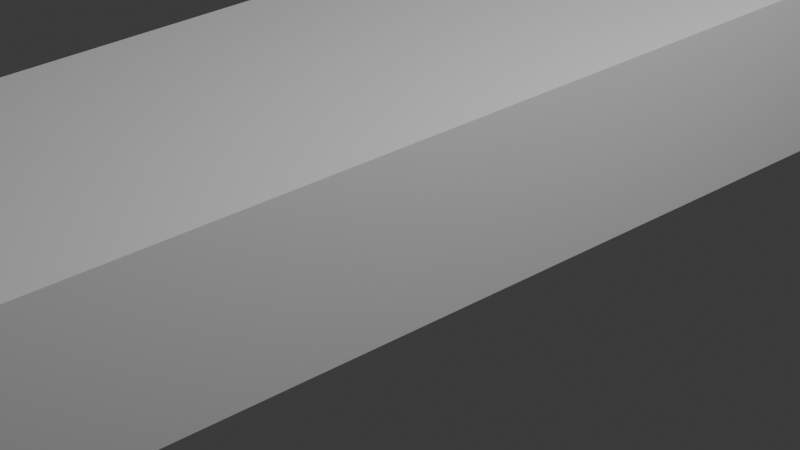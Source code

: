 # Source: FirstMapBetter.blend  (saved by Blender 4.0.36; exported with 4.5.12 LTS)
import bpy
from mathutils import Matrix  # noqa: F401  (used for matrix-valued properties, if any)

bpy.ops.wm.read_factory_settings(use_empty=True)
scene = bpy.context.scene
scene.name = 'Scene'

# ---- collections
col_collection = bpy.data.collections.new('Collection'); scene.collection.children.link(col_collection)

# ---- world
world_world = bpy.data.worlds.new('World'); scene.world = world_world
world_world.use_nodes = True; world_world.node_tree.nodes.clear()
_N = world_world.node_tree.nodes; _L = world_world.node_tree.links
n0 = _N.new('ShaderNodeOutputWorld'); n0.name = 'World Output'; n0.location = (300, 300)
n1 = _N.new('ShaderNodeBackground'); n1.name = 'Background'; n1.location = (10, 300)
n1.inputs[0].default_value = (0.05088, 0.05088, 0.05088, 1.0)
_L.new(n1.outputs[0], n0.inputs[0])
n0.is_active_output = True
world_world.color = (0.05088, 0.05088, 0.05088)
world_world.use_sun_shadow = False
world_world.sun_shadow_jitter_overblur = 0.0

# ---- cameras
cam_camera = bpy.data.cameras.new('Camera')
cam_camera.clip_end = 100.0
cam_camera.lens = 93.19
cam_camera.ortho_scale = 7.314

# ---- lights
light_light = bpy.data.lights.new('Light', 'POINT')
light_light.transmission_factor = 0.0
light_light.use_soft_falloff = False
light_light.energy = 1000.0
light_light.shadow_soft_size = 0.1
light_light.shadow_maximum_resolution = 0.006
light_light.use_absolute_resolution = True

# ---- meshes
me_cubo_004 = bpy.data.meshes.new('Cubo.004')
me_cubo_004.from_pydata([(-1.0, -1.0, 2.0), (-1.0, 0.9305, 3.0), (-1.0, 28.0, 2.0), (-1.0, 28.0, 3.0), (1.0, -1.0, 2.0), (1.0, 0.9305, 3.0), (1.0, 28.0, 2.0), (1.0, 28.0, 3.0), (-1.0, -1.0, 3.0), (1.0, -1.0, 3.0), (-1.0, -1.0, 23.0), (-1.0, 0.9305, 23.0), (1.0, 0.9305, 23.0), (-1.0, 0.9305, 21.5), (1.0, 0.9305, 21.5), (1.0, -1.0, 23.0), (-1.0, 14.93, 23.0), (1.0, 14.93, 23.0), (-1.0, 14.93, 21.5), (1.0, 14.93, 21.5)], [], [(0, 8, 3, 2), (2, 3, 7, 6), (6, 7, 9, 4), (4, 9, 8, 0), (2, 6, 4, 0), (7, 3, 1, 5), (8, 9, 15, 10), (10, 15, 12, 11), (8, 10, 11, 1), (5, 12, 15, 9), (5, 1, 13, 14), (11, 12, 17, 16), (14, 13, 18, 19), (13, 11, 16, 18), (14, 19, 17, 12), (17, 19, 18, 16)])
_uv = me_cubo_004.uv_layers.new(name='Mapa UV')
_uv.uv.foreach_set('vector', [0.375, 0.0, 0.625, 0.0, 0.625, 0.25, 0.375, 0.25, 0.375, 0.25, 0.625, 0.25, 0.625, 0.5, 0.375, 0.5, 0.375, 0.5, 0.625, 0.5, 0.625, 0.75, 0.375, 0.75, 0.375, 0.75, 0.625, 0.75, 0.625, 1.0, 0.375, 1.0, 0.125, 0.5, 0.375, 0.5, 0.375, 0.75, 0.125, 0.75, 0.625, 0.5, 0.875, 0.5, 0.875, 0.75, 0.625, 0.75, 0.625, 1.0, 0.0, 0.0, 0.625, 0.75, 0.625, 1.0, 0.625, 1.0, 0.625, 0.75, 0.625, 0.75, 0.875, 0.75, 0.625, 1.0, 0.625, 1.0, 0.875, 0.75, 0.0, 0.0, 0.0, 0.0, 0.625, 0.75, 0.625, 0.75, 0.0, 0.0, 0.625, 0.75, 0.875, 0.75, 0.875, 0.75, 0.625, 0.75, 0.875, 0.75, 0.625, 0.75, 0.625, 0.75, 0.875, 0.75, 0.625, 0.75, 0.875, 0.75, 0.875, 0.75, 0.625, 0.75, 0.875, 0.75, 0.875, 0.75, 0.875, 0.75, 0.875, 0.75, 0.625, 0.75, 0.625, 0.75, 0.625, 0.75, 0.625, 0.75, 0.625, 0.75, 0.625, 0.75, 0.875, 0.75, 0.875, 0.75])
me_cubo_004.update()
me_cubo_005 = bpy.data.meshes.new('Cubo.005')
me_cubo_005.from_pydata([(-0.6, 0.9305, 3.0), (1.0, 0.9305, 3.0), (-0.6, -0.6, 3.0), (1.0, -0.6, 3.0), (-0.6, -0.6, 11.9), (-0.6, 0.9305, 11.9), (1.0, -0.6, 21.5), (1.0, 0.9305, 21.5), (-0.6, 0.9305, 21.5), (-0.6, -0.6, 21.5), (-0.6, -0.6, 12.9), (-0.6, 0.9305, 12.9), (-6.2, -0.6, 11.9), (-7.17, 0.9305, 11.9), (-6.2, -0.6, 12.9), (-7.17, 0.9305, 12.9), (-0.6, 0.9305, 12.9)], [], [(2, 0, 1, 3), (4, 5, 0, 2), (3, 1, 7, 6), (1, 0, 8, 7), (2, 3, 6, 9), (6, 7, 8, 9), (16, 10, 9, 8), (10, 16, 15, 14), (5, 4, 12, 13), (13, 15, 11, 5), (12, 14, 15, 13), (12, 4, 10, 14)])
_uv = me_cubo_005.uv_layers.new(name='Mapa UV')
_uv.uv.foreach_set('vector', [0.625, 1.0, 0.875, 0.75, 0.625, 0.75, 0.625, 0.75, 0.625, 1.0, 0.875, 0.75, 0.875, 0.75, 0.625, 1.0, 0.625, 0.75, 0.625, 0.75, 0.625, 0.75, 0.625, 0.75, 0.625, 0.75, 0.875, 0.75, 0.875, 0.75, 0.625, 0.75, 0.625, 1.0, 0.625, 0.75, 0.625, 0.75, 0.625, 1.0, 0.625, 0.75, 0.625, 0.75, 0.875, 0.75, 0.625, 1.0, 0.875, 0.75, 0.625, 1.0, 0.625, 1.0, 0.875, 0.75, 0.0, 0.0, 0.0, 0.0, 0.875, 0.75, 0.625, 1.0, 0.875, 0.75, 0.625, 1.0, 0.625, 1.0, 0.875, 0.75, 0.875, 0.75, 0.0, 0.0, 0.0, 0.0, 0.875, 0.75, 0.625, 1.0, 0.625, 1.0, 0.875, 0.75, 0.875, 0.75, 0.625, 1.0, 0.625, 1.0, 0.0, 0.0, 0.625, 1.0])
me_cubo_005.update()
me_cubo = bpy.data.meshes.new('Cubo')
me_cubo.from_pydata([(-0.3106, 0.0, -0.8881), (-0.3106, 0.0, 9.112), (-0.3106, 1.0, -0.8881), (-0.3106, 1.0, 9.112), (0.6894, 0.0, -0.8881), (0.6894, 0.0, 9.112), (0.6894, 1.0, -0.8881), (0.6894, 1.0, 9.112)], [], [(0, 1, 3, 2), (2, 3, 7, 6), (6, 7, 5, 4), (4, 5, 1, 0), (2, 6, 4, 0), (7, 3, 1, 5)])
_uv = me_cubo.uv_layers.new(name='Mapa UV')
_uv.uv.foreach_set('vector', [0.375, 0.0, 0.625, 0.0, 0.625, 0.25, 0.375, 0.25, 0.375, 0.25, 0.625, 0.25, 0.625, 0.5, 0.375, 0.5, 0.375, 0.5, 0.625, 0.5, 0.625, 0.75, 0.375, 0.75, 0.375, 0.75, 0.625, 0.75, 0.625, 1.0, 0.375, 1.0, 0.125, 0.5, 0.375, 0.5, 0.375, 0.75, 0.125, 0.75, 0.625, 0.5, 0.875, 0.5, 0.875, 0.75, 0.625, 0.75])
me_cubo.update()

# ---- objects
ob_light = bpy.data.objects.new('Light', light_light)
ob_camera = bpy.data.objects.new('Camera', cam_camera)
ob_cubo = bpy.data.objects.new('Cubo', me_cubo_004)
ob_cubo_001 = bpy.data.objects.new('Cubo.001', me_cubo_005)
ob_cubo_002 = bpy.data.objects.new('Cubo.002', me_cubo)

# ---- transforms, parenting, visibility, modifiers, constraints
ob_light.location = (4.076, 3.005, 5.904)
ob_light.rotation_euler = (0.6503, 0.05522, 1.866)
ob_light.lock_rotations_4d = False
ob_light.empty_display_type = 'ARROWS'
ob_light.color = (0.0, 0.0, 0.0, 0.0)
ob_light.lineart.crease_threshold = 0.0
ob_camera.location = (7.359, -4.926, 4.958)
ob_camera.rotation_euler = (1.109, 0.0, 0.8149)
ob_camera.lock_rotations_4d = False
ob_camera.empty_display_type = 'ARROWS'
ob_camera.color = (0.0, 0.0, 0.0, 0.0)
ob_camera.display_type = 'WIRE'
ob_camera.lineart.crease_threshold = 0.0
ob_cubo.location = (0.006185, -8.001, -1.994)
ob_cubo_001.location = (-4.994, 13.0, 1.006)
ob_cubo_002.location = (-12.98, 17.99, 16.1)

# ---- collection membership
col_collection.objects.link(ob_light)
col_collection.objects.link(ob_camera)
col_collection.objects.link(ob_cubo)
col_collection.objects.link(ob_cubo_001)
col_collection.objects.link(ob_cubo_002)

# ---- scene / render settings (as saved in the file)
scene.camera = ob_camera
scene.frame_start = 1; scene.frame_end = 250; scene.frame_set(1)
scene.render.engine = 'BLENDER_EEVEE_NEXT'
scene.cycles.sampling_pattern = 'TABULATED_SOBOL'
bpy.context.view_layer.update()

